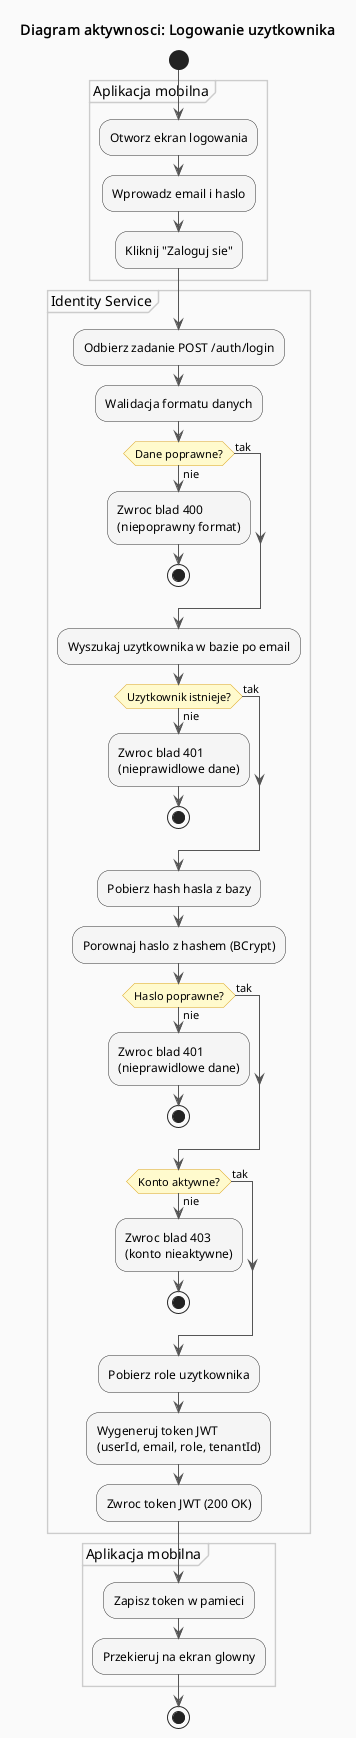

The diagram above was rendered by PlantUML. Its source (embedded in the PNG):
@startuml DentFlow - Diagram aktywnosci - Logowanie

title Diagram aktywnosci: Logowanie uzytkownika

skinparam activity {
  BackgroundColor #F5F5F5
  BorderColor #333333
  DiamondBackgroundColor #FFFACD
  DiamondBorderColor #DAA520
  ArrowColor #555555
}
skinparam partition {
  BackgroundColor #FAFAFA
  BorderColor #CCCCCC
}

start

partition "Aplikacja mobilna" {
  :Otworz ekran logowania;
  :Wprowadz email i haslo;
  :Kliknij "Zaloguj sie";
}

partition "Identity Service" {
  :Odbierz zadanie POST /auth/login;
  :Walidacja formatu danych;

  if (Dane poprawne?) then (nie)
    :Zwroc blad 400\n(niepoprawny format);
    stop
  else (tak)
  endif

  :Wyszukaj uzytkownika w bazie po email;

  if (Uzytkownik istnieje?) then (nie)
    :Zwroc blad 401\n(nieprawidlowe dane);
    stop
  else (tak)
  endif

  :Pobierz hash hasla z bazy;
  :Porownaj haslo z hashem (BCrypt);

  if (Haslo poprawne?) then (nie)
    :Zwroc blad 401\n(nieprawidlowe dane);
    stop
  else (tak)
  endif

  if (Konto aktywne?) then (nie)
    :Zwroc blad 403\n(konto nieaktywne);
    stop
  else (tak)
  endif

  :Pobierz role uzytkownika;
  :Wygeneruj token JWT\n(userId, email, role, tenantId);
  :Zwroc token JWT (200 OK);
}

partition "Aplikacja mobilna" {
  :Zapisz token w pamieci;
  :Przekieruj na ekran glowny;
}

stop

@enduml